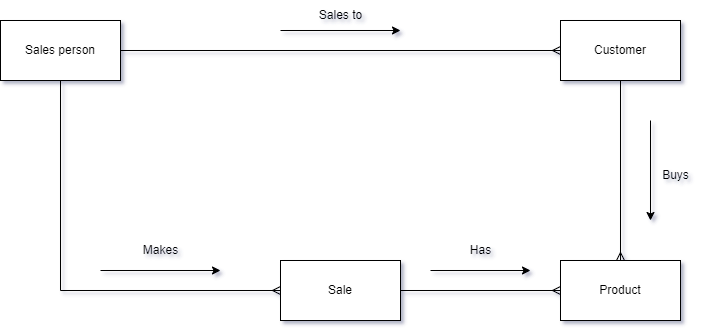

The diagram above was exported from draw.io. Its source (the exported page's mxGraphModel, read from the mxfile embedded in the PNG):
<mxGraphModel dx="942" dy="609" grid="1" gridSize="10" guides="1" tooltips="1" connect="1" arrows="1" fold="1" page="1" pageScale="1" pageWidth="827" pageHeight="1169" math="0" shadow="0">
  <root>
    <mxCell id="0" />
    <mxCell id="1" parent="0" />
    <mxCell id="sbhkw8hrTp7Appfbs1iw-30" style="edgeStyle=orthogonalEdgeStyle;rounded=0;orthogonalLoop=1;jettySize=auto;html=1;exitX=0.5;exitY=1;exitDx=0;exitDy=0;entryX=0;entryY=0.5;entryDx=0;entryDy=0;startArrow=none;startFill=0;endArrow=ERmany;endFill=0;" parent="1" source="sbhkw8hrTp7Appfbs1iw-11" target="sbhkw8hrTp7Appfbs1iw-15" edge="1">
      <mxGeometry relative="1" as="geometry" />
    </mxCell>
    <mxCell id="sbhkw8hrTp7Appfbs1iw-37" style="edgeStyle=orthogonalEdgeStyle;rounded=0;orthogonalLoop=1;jettySize=auto;html=1;exitX=1;exitY=0.5;exitDx=0;exitDy=0;entryX=0;entryY=0.5;entryDx=0;entryDy=0;startArrow=none;startFill=0;endArrow=ERmany;endFill=0;" parent="1" source="sbhkw8hrTp7Appfbs1iw-11" target="sbhkw8hrTp7Appfbs1iw-13" edge="1">
      <mxGeometry relative="1" as="geometry" />
    </mxCell>
    <mxCell id="sbhkw8hrTp7Appfbs1iw-11" value="Sales person" style="rounded=0;whiteSpace=wrap;html=1;" parent="1" vertex="1">
      <mxGeometry x="64" y="240" width="120" height="60" as="geometry" />
    </mxCell>
    <mxCell id="sbhkw8hrTp7Appfbs1iw-29" style="edgeStyle=none;rounded=0;orthogonalLoop=1;jettySize=auto;html=1;exitX=0;exitY=0.5;exitDx=0;exitDy=0;entryX=1;entryY=0.5;entryDx=0;entryDy=0;startArrow=ERmany;startFill=0;endArrow=none;endFill=0;" parent="1" source="sbhkw8hrTp7Appfbs1iw-12" target="sbhkw8hrTp7Appfbs1iw-15" edge="1">
      <mxGeometry relative="1" as="geometry" />
    </mxCell>
    <mxCell id="sbhkw8hrTp7Appfbs1iw-12" value="Product" style="rounded=0;whiteSpace=wrap;html=1;" parent="1" vertex="1">
      <mxGeometry x="624" y="480" width="120" height="60" as="geometry" />
    </mxCell>
    <mxCell id="sbhkw8hrTp7Appfbs1iw-20" style="edgeStyle=none;rounded=0;orthogonalLoop=1;jettySize=auto;html=1;exitX=0.5;exitY=1;exitDx=0;exitDy=0;entryX=0.5;entryY=0;entryDx=0;entryDy=0;startArrow=none;startFill=0;endArrow=ERmany;endFill=0;" parent="1" source="sbhkw8hrTp7Appfbs1iw-13" target="sbhkw8hrTp7Appfbs1iw-12" edge="1">
      <mxGeometry relative="1" as="geometry" />
    </mxCell>
    <mxCell id="sbhkw8hrTp7Appfbs1iw-13" value="Customer" style="rounded=0;whiteSpace=wrap;html=1;" parent="1" vertex="1">
      <mxGeometry x="624" y="240" width="120" height="60" as="geometry" />
    </mxCell>
    <mxCell id="sbhkw8hrTp7Appfbs1iw-15" value="Sale" style="rounded=0;whiteSpace=wrap;html=1;" parent="1" vertex="1">
      <mxGeometry x="344" y="480" width="120" height="60" as="geometry" />
    </mxCell>
    <mxCell id="sbhkw8hrTp7Appfbs1iw-22" value="" style="endArrow=classic;html=1;rounded=0;" parent="1" edge="1">
      <mxGeometry width="50" height="50" relative="1" as="geometry">
        <mxPoint x="714" y="340" as="sourcePoint" />
        <mxPoint x="714" y="440" as="targetPoint" />
      </mxGeometry>
    </mxCell>
    <mxCell id="sbhkw8hrTp7Appfbs1iw-26" value="Buys" style="text;html=1;align=center;verticalAlign=middle;resizable=0;points=[];autosize=1;strokeColor=none;fillColor=none;" parent="1" vertex="1">
      <mxGeometry x="714" y="380" width="50" height="30" as="geometry" />
    </mxCell>
    <mxCell id="sbhkw8hrTp7Appfbs1iw-31" value="" style="endArrow=classic;html=1;rounded=0;" parent="1" edge="1">
      <mxGeometry width="50" height="50" relative="1" as="geometry">
        <mxPoint x="164" y="490" as="sourcePoint" />
        <mxPoint x="284" y="490" as="targetPoint" />
      </mxGeometry>
    </mxCell>
    <mxCell id="sbhkw8hrTp7Appfbs1iw-32" value="Makes" style="text;html=1;align=center;verticalAlign=middle;resizable=0;points=[];autosize=1;strokeColor=none;fillColor=none;" parent="1" vertex="1">
      <mxGeometry x="194" y="455" width="60" height="30" as="geometry" />
    </mxCell>
    <mxCell id="sbhkw8hrTp7Appfbs1iw-33" value="" style="endArrow=classic;html=1;rounded=0;" parent="1" edge="1">
      <mxGeometry width="50" height="50" relative="1" as="geometry">
        <mxPoint x="494" y="490" as="sourcePoint" />
        <mxPoint x="594" y="490" as="targetPoint" />
      </mxGeometry>
    </mxCell>
    <mxCell id="sbhkw8hrTp7Appfbs1iw-34" value="Has" style="text;html=1;align=center;verticalAlign=middle;resizable=0;points=[];autosize=1;strokeColor=none;fillColor=none;" parent="1" vertex="1">
      <mxGeometry x="524" y="455" width="40" height="30" as="geometry" />
    </mxCell>
    <mxCell id="sbhkw8hrTp7Appfbs1iw-38" value="Sales to" style="text;html=1;align=center;verticalAlign=middle;resizable=0;points=[];autosize=1;strokeColor=none;fillColor=none;" parent="1" vertex="1">
      <mxGeometry x="369" y="220" width="70" height="30" as="geometry" />
    </mxCell>
    <mxCell id="sbhkw8hrTp7Appfbs1iw-43" value="" style="endArrow=classic;html=1;rounded=0;" parent="1" edge="1">
      <mxGeometry width="50" height="50" relative="1" as="geometry">
        <mxPoint x="344" y="250" as="sourcePoint" />
        <mxPoint x="464" y="250" as="targetPoint" />
      </mxGeometry>
    </mxCell>
  </root>
</mxGraphModel>